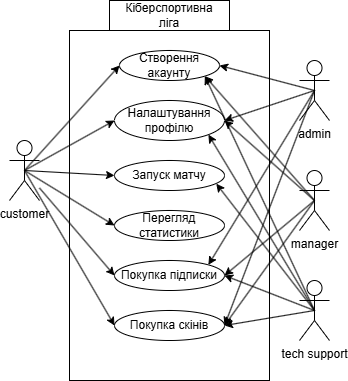

The diagram above was exported from draw.io. Its source (the exported page's mxGraphModel, read from the mxfile embedded in the PNG):
<mxGraphModel dx="1044" dy="527" grid="1" gridSize="10" guides="1" tooltips="1" connect="1" arrows="1" fold="1" page="1" pageScale="1" pageWidth="827" pageHeight="1169" math="0" shadow="0">
  <root>
    <mxCell id="0" />
    <mxCell id="1" parent="0" />
    <mxCell id="yJ0Doco43OpYBsDYLBxS-1" value="admin" style="shape=umlActor;verticalLabelPosition=bottom;verticalAlign=top;html=1;outlineConnect=0;" parent="1" vertex="1">
      <mxGeometry x="410" y="60" width="30" height="60" as="geometry" />
    </mxCell>
    <mxCell id="yJ0Doco43OpYBsDYLBxS-3" value="manager" style="shape=umlActor;verticalLabelPosition=bottom;verticalAlign=top;html=1;outlineConnect=0;" parent="1" vertex="1">
      <mxGeometry x="410" y="170" width="30" height="60" as="geometry" />
    </mxCell>
    <mxCell id="yJ0Doco43OpYBsDYLBxS-9" value="customer" style="shape=umlActor;verticalLabelPosition=bottom;verticalAlign=top;html=1;outlineConnect=0;" parent="1" vertex="1">
      <mxGeometry x="120" y="140" width="30" height="60" as="geometry" />
    </mxCell>
    <mxCell id="yJ0Doco43OpYBsDYLBxS-11" value="tech support" style="shape=umlActor;verticalLabelPosition=bottom;verticalAlign=top;html=1;outlineConnect=0;" parent="1" vertex="1">
      <mxGeometry x="410" y="280" width="30" height="60" as="geometry" />
    </mxCell>
    <mxCell id="yJ0Doco43OpYBsDYLBxS-13" value="" style="rounded=0;whiteSpace=wrap;html=1;" parent="1" vertex="1">
      <mxGeometry x="180" y="30" width="200" height="350" as="geometry" />
    </mxCell>
    <mxCell id="yJ0Doco43OpYBsDYLBxS-15" value="" style="rounded=0;whiteSpace=wrap;html=1;" parent="1" vertex="1">
      <mxGeometry x="220" width="120" height="30" as="geometry" />
    </mxCell>
    <mxCell id="yJ0Doco43OpYBsDYLBxS-14" value="Кіберспортивна ліга" style="text;html=1;align=center;verticalAlign=middle;whiteSpace=wrap;rounded=0;" parent="1" vertex="1">
      <mxGeometry x="250" width="60" height="30" as="geometry" />
    </mxCell>
    <mxCell id="yJ0Doco43OpYBsDYLBxS-16" value="Створення акаунту" style="ellipse;whiteSpace=wrap;html=1;" parent="1" vertex="1">
      <mxGeometry x="230" y="50" width="100" height="30" as="geometry" />
    </mxCell>
    <mxCell id="yJ0Doco43OpYBsDYLBxS-17" style="rounded=0;orthogonalLoop=1;jettySize=auto;html=1;exitX=0.5;exitY=0.5;exitDx=0;exitDy=0;exitPerimeter=0;entryX=1;entryY=0.5;entryDx=0;entryDy=0;" parent="1" source="yJ0Doco43OpYBsDYLBxS-1" target="yJ0Doco43OpYBsDYLBxS-16" edge="1">
      <mxGeometry relative="1" as="geometry" />
    </mxCell>
    <mxCell id="yJ0Doco43OpYBsDYLBxS-18" style="rounded=0;orthogonalLoop=1;jettySize=auto;html=1;exitX=0.5;exitY=0.5;exitDx=0;exitDy=0;exitPerimeter=0;entryX=0;entryY=0.5;entryDx=0;entryDy=0;" parent="1" source="yJ0Doco43OpYBsDYLBxS-9" target="yJ0Doco43OpYBsDYLBxS-16" edge="1">
      <mxGeometry relative="1" as="geometry" />
    </mxCell>
    <mxCell id="yJ0Doco43OpYBsDYLBxS-19" value="Налаштування профілю" style="ellipse;whiteSpace=wrap;html=1;" parent="1" vertex="1">
      <mxGeometry x="225" y="100" width="110" height="40" as="geometry" />
    </mxCell>
    <mxCell id="yJ0Doco43OpYBsDYLBxS-20" style="rounded=0;orthogonalLoop=1;jettySize=auto;html=1;exitX=0.5;exitY=0.5;exitDx=0;exitDy=0;exitPerimeter=0;entryX=1;entryY=1;entryDx=0;entryDy=0;" parent="1" source="yJ0Doco43OpYBsDYLBxS-3" target="yJ0Doco43OpYBsDYLBxS-16" edge="1">
      <mxGeometry relative="1" as="geometry" />
    </mxCell>
    <mxCell id="yJ0Doco43OpYBsDYLBxS-22" style="rounded=0;orthogonalLoop=1;jettySize=auto;html=1;exitX=0.5;exitY=0.5;exitDx=0;exitDy=0;exitPerimeter=0;entryX=1;entryY=1;entryDx=0;entryDy=0;" parent="1" source="yJ0Doco43OpYBsDYLBxS-11" target="yJ0Doco43OpYBsDYLBxS-16" edge="1">
      <mxGeometry relative="1" as="geometry" />
    </mxCell>
    <mxCell id="yJ0Doco43OpYBsDYLBxS-24" style="rounded=0;orthogonalLoop=1;jettySize=auto;html=1;exitX=0.5;exitY=0.5;exitDx=0;exitDy=0;exitPerimeter=0;entryX=0;entryY=0.5;entryDx=0;entryDy=0;" parent="1" source="yJ0Doco43OpYBsDYLBxS-9" target="yJ0Doco43OpYBsDYLBxS-19" edge="1">
      <mxGeometry relative="1" as="geometry" />
    </mxCell>
    <mxCell id="yJ0Doco43OpYBsDYLBxS-25" style="rounded=0;orthogonalLoop=1;jettySize=auto;html=1;exitX=0.5;exitY=0.5;exitDx=0;exitDy=0;exitPerimeter=0;entryX=1;entryY=0.5;entryDx=0;entryDy=0;" parent="1" source="yJ0Doco43OpYBsDYLBxS-3" target="yJ0Doco43OpYBsDYLBxS-19" edge="1">
      <mxGeometry relative="1" as="geometry" />
    </mxCell>
    <mxCell id="yJ0Doco43OpYBsDYLBxS-26" style="rounded=0;orthogonalLoop=1;jettySize=auto;html=1;exitX=0.5;exitY=0.5;exitDx=0;exitDy=0;exitPerimeter=0;entryX=1;entryY=1;entryDx=0;entryDy=0;" parent="1" source="yJ0Doco43OpYBsDYLBxS-11" target="yJ0Doco43OpYBsDYLBxS-19" edge="1">
      <mxGeometry relative="1" as="geometry" />
    </mxCell>
    <mxCell id="yJ0Doco43OpYBsDYLBxS-27" value="Запуск матчу" style="ellipse;whiteSpace=wrap;html=1;" parent="1" vertex="1">
      <mxGeometry x="225" y="160" width="110" height="30" as="geometry" />
    </mxCell>
    <mxCell id="yJ0Doco43OpYBsDYLBxS-28" style="rounded=0;orthogonalLoop=1;jettySize=auto;html=1;exitX=0.5;exitY=0.5;exitDx=0;exitDy=0;exitPerimeter=0;entryX=0;entryY=0.5;entryDx=0;entryDy=0;" parent="1" source="yJ0Doco43OpYBsDYLBxS-9" target="yJ0Doco43OpYBsDYLBxS-27" edge="1">
      <mxGeometry relative="1" as="geometry" />
    </mxCell>
    <mxCell id="yJ0Doco43OpYBsDYLBxS-30" style="rounded=0;orthogonalLoop=1;jettySize=auto;html=1;exitX=0.5;exitY=0.5;exitDx=0;exitDy=0;exitPerimeter=0;entryX=0.925;entryY=0.773;entryDx=0;entryDy=0;entryPerimeter=0;" parent="1" source="yJ0Doco43OpYBsDYLBxS-11" target="yJ0Doco43OpYBsDYLBxS-27" edge="1">
      <mxGeometry relative="1" as="geometry" />
    </mxCell>
    <mxCell id="yJ0Doco43OpYBsDYLBxS-31" value="Перегляд статистики" style="ellipse;whiteSpace=wrap;html=1;" parent="1" vertex="1">
      <mxGeometry x="225" y="210" width="110" height="30" as="geometry" />
    </mxCell>
    <mxCell id="yJ0Doco43OpYBsDYLBxS-32" style="rounded=0;orthogonalLoop=1;jettySize=auto;html=1;exitX=0.5;exitY=0.5;exitDx=0;exitDy=0;exitPerimeter=0;entryX=0;entryY=0.5;entryDx=0;entryDy=0;" parent="1" source="yJ0Doco43OpYBsDYLBxS-9" target="yJ0Doco43OpYBsDYLBxS-31" edge="1">
      <mxGeometry relative="1" as="geometry" />
    </mxCell>
    <mxCell id="yJ0Doco43OpYBsDYLBxS-33" value="Покупка підписки" style="ellipse;whiteSpace=wrap;html=1;" parent="1" vertex="1">
      <mxGeometry x="225" y="260" width="110" height="30" as="geometry" />
    </mxCell>
    <mxCell id="yJ0Doco43OpYBsDYLBxS-35" style="rounded=0;orthogonalLoop=1;jettySize=auto;html=1;entryX=0;entryY=0.5;entryDx=0;entryDy=0;" parent="1" source="yJ0Doco43OpYBsDYLBxS-9" target="yJ0Doco43OpYBsDYLBxS-33" edge="1">
      <mxGeometry relative="1" as="geometry" />
    </mxCell>
    <mxCell id="yJ0Doco43OpYBsDYLBxS-36" style="rounded=0;orthogonalLoop=1;jettySize=auto;html=1;exitX=0.5;exitY=0.5;exitDx=0;exitDy=0;exitPerimeter=0;entryX=1;entryY=0.5;entryDx=0;entryDy=0;" parent="1" source="yJ0Doco43OpYBsDYLBxS-3" target="yJ0Doco43OpYBsDYLBxS-33" edge="1">
      <mxGeometry relative="1" as="geometry" />
    </mxCell>
    <mxCell id="yJ0Doco43OpYBsDYLBxS-37" style="rounded=0;orthogonalLoop=1;jettySize=auto;html=1;exitX=0.5;exitY=0.5;exitDx=0;exitDy=0;exitPerimeter=0;entryX=1;entryY=0.5;entryDx=0;entryDy=0;" parent="1" source="yJ0Doco43OpYBsDYLBxS-1" target="yJ0Doco43OpYBsDYLBxS-19" edge="1">
      <mxGeometry relative="1" as="geometry" />
    </mxCell>
    <mxCell id="yJ0Doco43OpYBsDYLBxS-38" value="Покупка скінів" style="ellipse;whiteSpace=wrap;html=1;" parent="1" vertex="1">
      <mxGeometry x="225" y="310" width="110" height="30" as="geometry" />
    </mxCell>
    <mxCell id="yJ0Doco43OpYBsDYLBxS-39" style="rounded=0;orthogonalLoop=1;jettySize=auto;html=1;exitX=0.5;exitY=0.5;exitDx=0;exitDy=0;exitPerimeter=0;entryX=0;entryY=0.5;entryDx=0;entryDy=0;" parent="1" source="yJ0Doco43OpYBsDYLBxS-9" target="yJ0Doco43OpYBsDYLBxS-38" edge="1">
      <mxGeometry relative="1" as="geometry" />
    </mxCell>
    <mxCell id="yJ0Doco43OpYBsDYLBxS-41" style="rounded=0;orthogonalLoop=1;jettySize=auto;html=1;exitX=0.5;exitY=0.5;exitDx=0;exitDy=0;exitPerimeter=0;entryX=1;entryY=0.5;entryDx=0;entryDy=0;" parent="1" source="yJ0Doco43OpYBsDYLBxS-1" target="yJ0Doco43OpYBsDYLBxS-38" edge="1">
      <mxGeometry relative="1" as="geometry" />
    </mxCell>
    <mxCell id="yJ0Doco43OpYBsDYLBxS-42" style="rounded=0;orthogonalLoop=1;jettySize=auto;html=1;exitX=0.5;exitY=0.5;exitDx=0;exitDy=0;exitPerimeter=0;entryX=1;entryY=0.5;entryDx=0;entryDy=0;" parent="1" source="yJ0Doco43OpYBsDYLBxS-11" target="yJ0Doco43OpYBsDYLBxS-38" edge="1">
      <mxGeometry relative="1" as="geometry" />
    </mxCell>
    <mxCell id="yJ0Doco43OpYBsDYLBxS-43" style="rounded=0;orthogonalLoop=1;jettySize=auto;html=1;exitX=0.5;exitY=0.5;exitDx=0;exitDy=0;exitPerimeter=0;entryX=1;entryY=0.5;entryDx=0;entryDy=0;" parent="1" source="yJ0Doco43OpYBsDYLBxS-3" target="yJ0Doco43OpYBsDYLBxS-38" edge="1">
      <mxGeometry relative="1" as="geometry" />
    </mxCell>
    <mxCell id="yJ0Doco43OpYBsDYLBxS-44" style="rounded=0;orthogonalLoop=1;jettySize=auto;html=1;exitX=0.5;exitY=0.5;exitDx=0;exitDy=0;exitPerimeter=0;entryX=1;entryY=0.5;entryDx=0;entryDy=0;" parent="1" source="yJ0Doco43OpYBsDYLBxS-11" target="yJ0Doco43OpYBsDYLBxS-33" edge="1">
      <mxGeometry relative="1" as="geometry" />
    </mxCell>
    <mxCell id="yJ0Doco43OpYBsDYLBxS-45" style="rounded=0;orthogonalLoop=1;jettySize=auto;html=1;exitX=0.5;exitY=0.5;exitDx=0;exitDy=0;exitPerimeter=0;entryX=1;entryY=0;entryDx=0;entryDy=0;" parent="1" source="yJ0Doco43OpYBsDYLBxS-1" target="yJ0Doco43OpYBsDYLBxS-33" edge="1">
      <mxGeometry relative="1" as="geometry" />
    </mxCell>
  </root>
</mxGraphModel>